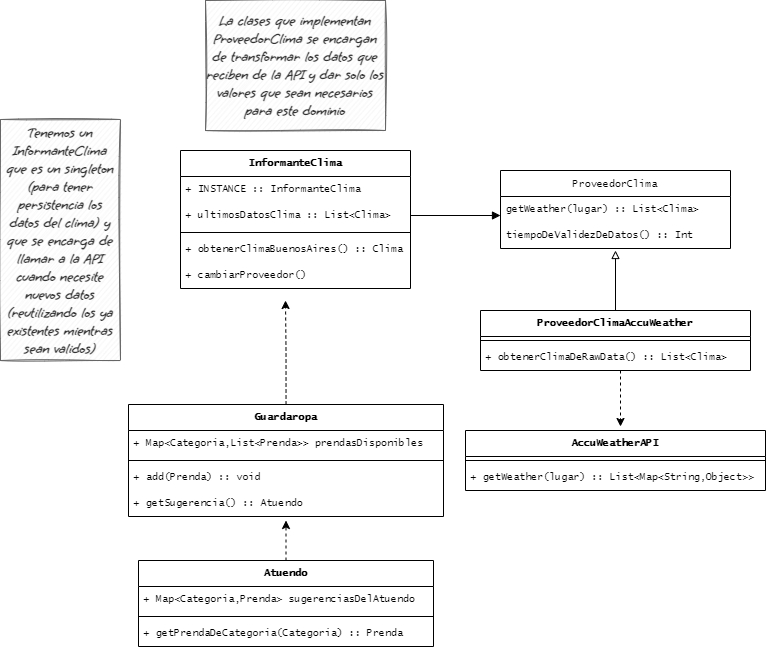

The diagram above was exported from draw.io. Its source (the exported page's mxGraphModel, read from the mxfile embedded in the PNG):
<mxGraphModel dx="788" dy="567" grid="1" gridSize="10" guides="1" tooltips="1" connect="1" arrows="1" fold="1" page="1" pageScale="1" pageWidth="827" pageHeight="1169" math="0" shadow="0">
  <root>
    <mxCell id="WIyWlLk6GJQsqaUBKTNV-0" />
    <mxCell id="WIyWlLk6GJQsqaUBKTNV-1" parent="WIyWlLk6GJQsqaUBKTNV-0" />
    <mxCell id="GW1roDpCOFexB2HwAXbh-0" value="InformanteClima" style="swimlane;fontStyle=1;align=center;verticalAlign=top;childLayout=stackLayout;horizontal=1;startSize=26;horizontalStack=0;resizeParent=1;resizeParentMax=0;resizeLast=0;collapsible=1;marginBottom=0;fontFamily=Lucida Console;fontSize=10;" parent="WIyWlLk6GJQsqaUBKTNV-1" vertex="1">
      <mxGeometry x="220" y="230" width="230" height="138" as="geometry" />
    </mxCell>
    <mxCell id="GW1roDpCOFexB2HwAXbh-1" value="+ INSTANCE :: InformanteClima" style="text;strokeColor=none;fillColor=none;align=left;verticalAlign=top;spacingLeft=4;spacingRight=4;overflow=hidden;rotatable=0;points=[[0,0.5],[1,0.5]];portConstraint=eastwest;fontFamily=Lucida Console;fontSize=10;" parent="GW1roDpCOFexB2HwAXbh-0" vertex="1">
      <mxGeometry y="26" width="230" height="26" as="geometry" />
    </mxCell>
    <mxCell id="GW1roDpCOFexB2HwAXbh-6" value="+ ultimosDatosClima :: List&lt;Clima&gt; " style="text;strokeColor=none;fillColor=none;align=left;verticalAlign=top;spacingLeft=4;spacingRight=4;overflow=hidden;rotatable=0;points=[[0,0.5],[1,0.5]];portConstraint=eastwest;fontFamily=Lucida Console;fontSize=10;" parent="GW1roDpCOFexB2HwAXbh-0" vertex="1">
      <mxGeometry y="52" width="230" height="26" as="geometry" />
    </mxCell>
    <mxCell id="GW1roDpCOFexB2HwAXbh-2" value="" style="line;strokeWidth=1;fillColor=none;align=left;verticalAlign=middle;spacingTop=-1;spacingLeft=3;spacingRight=3;rotatable=0;labelPosition=right;points=[];portConstraint=eastwest;fontFamily=Lucida Console;fontSize=10;" parent="GW1roDpCOFexB2HwAXbh-0" vertex="1">
      <mxGeometry y="78" width="230" height="8" as="geometry" />
    </mxCell>
    <mxCell id="GW1roDpCOFexB2HwAXbh-3" value="+ obtenerClimaBuenosAires() :: Clima" style="text;strokeColor=none;fillColor=none;align=left;verticalAlign=top;spacingLeft=4;spacingRight=4;overflow=hidden;rotatable=0;points=[[0,0.5],[1,0.5]];portConstraint=eastwest;fontFamily=Lucida Console;fontSize=10;" parent="GW1roDpCOFexB2HwAXbh-0" vertex="1">
      <mxGeometry y="86" width="230" height="26" as="geometry" />
    </mxCell>
    <mxCell id="GW1roDpCOFexB2HwAXbh-8" value="+ cambiarProveedor()" style="text;strokeColor=none;fillColor=none;align=left;verticalAlign=top;spacingLeft=4;spacingRight=4;overflow=hidden;rotatable=0;points=[[0,0.5],[1,0.5]];portConstraint=eastwest;fontFamily=Lucida Console;fontSize=10;" parent="GW1roDpCOFexB2HwAXbh-0" vertex="1">
      <mxGeometry y="112" width="230" height="26" as="geometry" />
    </mxCell>
    <mxCell id="GW1roDpCOFexB2HwAXbh-9" value="Tenemos un InformanteClima que es un singleton (para tener persistencia los datos del clima) y que se encarga de llamar a la API cuando necesite nuevos datos (reutilizando los ya existentes mientras sean validos)" style="rounded=0;whiteSpace=wrap;html=1;sketch=1;fillColor=#f5f5f5;fontColor=#333333;strokeColor=#666666;fontFamily=Grape Nuts;fontSource=https%3A%2F%2Ffonts.googleapis.com%2Fcss%3Ffamily%3DGrape%2BNuts;fontStyle=1;fontSize=15;" parent="WIyWlLk6GJQsqaUBKTNV-1" vertex="1">
      <mxGeometry x="40" y="199" width="120" height="241" as="geometry" />
    </mxCell>
    <mxCell id="GW1roDpCOFexB2HwAXbh-10" style="edgeStyle=orthogonalEdgeStyle;rounded=0;orthogonalLoop=1;jettySize=auto;html=1;fontFamily=Lucida Console;fontSize=10;endArrow=block;endFill=1;" parent="WIyWlLk6GJQsqaUBKTNV-1" source="GW1roDpCOFexB2HwAXbh-6" edge="1">
      <mxGeometry relative="1" as="geometry">
        <mxPoint x="540" y="295" as="targetPoint" />
      </mxGeometry>
    </mxCell>
    <mxCell id="GW1roDpCOFexB2HwAXbh-11" value="ProveedorClima" style="swimlane;fontStyle=0;childLayout=stackLayout;horizontal=1;startSize=26;fillColor=none;horizontalStack=0;resizeParent=1;resizeParentMax=0;resizeLast=0;collapsible=1;marginBottom=0;sketch=0;fontFamily=Lucida Console;fontSize=10;" parent="WIyWlLk6GJQsqaUBKTNV-1" vertex="1">
      <mxGeometry x="540" y="250" width="230" height="78" as="geometry" />
    </mxCell>
    <mxCell id="GW1roDpCOFexB2HwAXbh-12" value="getWeather(lugar) :: List&lt;Clima&gt;" style="text;strokeColor=none;fillColor=none;align=left;verticalAlign=top;spacingLeft=4;spacingRight=4;overflow=hidden;rotatable=0;points=[[0,0.5],[1,0.5]];portConstraint=eastwest;sketch=1;fontFamily=Lucida Console;fontSize=10;" parent="GW1roDpCOFexB2HwAXbh-11" vertex="1">
      <mxGeometry y="26" width="230" height="26" as="geometry" />
    </mxCell>
    <mxCell id="GW1roDpCOFexB2HwAXbh-13" value="tiempoDeValidezDeDatos() :: Int" style="text;strokeColor=none;fillColor=none;align=left;verticalAlign=top;spacingLeft=4;spacingRight=4;overflow=hidden;rotatable=0;points=[[0,0.5],[1,0.5]];portConstraint=eastwest;sketch=1;fontFamily=Lucida Console;fontSize=10;" parent="GW1roDpCOFexB2HwAXbh-11" vertex="1">
      <mxGeometry y="52" width="230" height="26" as="geometry" />
    </mxCell>
    <mxCell id="GW1roDpCOFexB2HwAXbh-23" style="edgeStyle=orthogonalEdgeStyle;rounded=0;orthogonalLoop=1;jettySize=auto;html=1;fontFamily=Lucida Console;fontSize=10;endArrow=block;endFill=0;" parent="WIyWlLk6GJQsqaUBKTNV-1" source="GW1roDpCOFexB2HwAXbh-15" edge="1">
      <mxGeometry relative="1" as="geometry">
        <mxPoint x="655" y="330" as="targetPoint" />
      </mxGeometry>
    </mxCell>
    <mxCell id="GW1roDpCOFexB2HwAXbh-15" value="ProveedorClimaAccuWeather" style="swimlane;fontStyle=1;align=center;verticalAlign=top;childLayout=stackLayout;horizontal=1;startSize=26;horizontalStack=0;resizeParent=1;resizeParentMax=0;resizeLast=0;collapsible=1;marginBottom=0;fontFamily=Lucida Console;fontSize=10;" parent="WIyWlLk6GJQsqaUBKTNV-1" vertex="1">
      <mxGeometry x="520" y="390" width="270" height="60" as="geometry" />
    </mxCell>
    <mxCell id="GW1roDpCOFexB2HwAXbh-18" value="" style="line;strokeWidth=1;fillColor=none;align=left;verticalAlign=middle;spacingTop=-1;spacingLeft=3;spacingRight=3;rotatable=0;labelPosition=right;points=[];portConstraint=eastwest;fontFamily=Lucida Console;fontSize=10;" parent="GW1roDpCOFexB2HwAXbh-15" vertex="1">
      <mxGeometry y="26" width="270" height="8" as="geometry" />
    </mxCell>
    <mxCell id="GW1roDpCOFexB2HwAXbh-19" value="+ obtenerClimaDeRawData() :: List&lt;Clima&gt;" style="text;strokeColor=none;fillColor=none;align=left;verticalAlign=top;spacingLeft=4;spacingRight=4;overflow=hidden;rotatable=0;points=[[0,0.5],[1,0.5]];portConstraint=eastwest;fontFamily=Lucida Console;fontSize=10;" parent="GW1roDpCOFexB2HwAXbh-15" vertex="1">
      <mxGeometry y="34" width="270" height="26" as="geometry" />
    </mxCell>
    <mxCell id="GW1roDpCOFexB2HwAXbh-24" style="edgeStyle=orthogonalEdgeStyle;rounded=0;orthogonalLoop=1;jettySize=auto;html=1;fontFamily=Lucida Console;fontSize=10;endArrow=classic;endFill=1;dashed=1;" parent="WIyWlLk6GJQsqaUBKTNV-1" edge="1">
      <mxGeometry relative="1" as="geometry">
        <mxPoint x="660" y="506" as="targetPoint" />
        <mxPoint x="660" y="450" as="sourcePoint" />
      </mxGeometry>
    </mxCell>
    <mxCell id="GW1roDpCOFexB2HwAXbh-25" value="AccuWeatherAPI" style="swimlane;fontStyle=1;align=center;verticalAlign=top;childLayout=stackLayout;horizontal=1;startSize=26;horizontalStack=0;resizeParent=1;resizeParentMax=0;resizeLast=0;collapsible=1;marginBottom=0;fontFamily=Lucida Console;fontSize=10;" parent="WIyWlLk6GJQsqaUBKTNV-1" vertex="1">
      <mxGeometry x="505" y="510" width="300" height="60" as="geometry" />
    </mxCell>
    <mxCell id="GW1roDpCOFexB2HwAXbh-26" value="" style="line;strokeWidth=1;fillColor=none;align=left;verticalAlign=middle;spacingTop=-1;spacingLeft=3;spacingRight=3;rotatable=0;labelPosition=right;points=[];portConstraint=eastwest;fontFamily=Lucida Console;fontSize=10;" parent="GW1roDpCOFexB2HwAXbh-25" vertex="1">
      <mxGeometry y="26" width="300" height="8" as="geometry" />
    </mxCell>
    <mxCell id="GW1roDpCOFexB2HwAXbh-27" value="+ getWeather(lugar) :: List&lt;Map&lt;String,Object&gt;&gt;" style="text;strokeColor=none;fillColor=none;align=left;verticalAlign=top;spacingLeft=4;spacingRight=4;overflow=hidden;rotatable=0;points=[[0,0.5],[1,0.5]];portConstraint=eastwest;fontFamily=Lucida Console;fontSize=10;" parent="GW1roDpCOFexB2HwAXbh-25" vertex="1">
      <mxGeometry y="34" width="300" height="26" as="geometry" />
    </mxCell>
    <mxCell id="GW1roDpCOFexB2HwAXbh-29" value="La clases que implementan ProveedorClima se encargan de transformar los datos que reciben de la API y dar solo los valores que sean necesarios para este dominio" style="rounded=0;whiteSpace=wrap;html=1;sketch=1;fillColor=#f5f5f5;fontColor=#333333;strokeColor=#666666;fontFamily=Grape Nuts;fontSource=https%3A%2F%2Ffonts.googleapis.com%2Fcss%3Ffamily%3DGrape%2BNuts;fontStyle=1;fontSize=15;" parent="WIyWlLk6GJQsqaUBKTNV-1" vertex="1">
      <mxGeometry x="245" y="80" width="180" height="130" as="geometry" />
    </mxCell>
    <mxCell id="PIWSOD-6xgGu_2qVL2CL-4" style="edgeStyle=orthogonalEdgeStyle;rounded=0;orthogonalLoop=1;jettySize=auto;html=1;dashed=1;fontFamily=Lucida Console;fontSize=10;" edge="1" parent="WIyWlLk6GJQsqaUBKTNV-1" source="PIWSOD-6xgGu_2qVL2CL-0">
      <mxGeometry relative="1" as="geometry">
        <mxPoint x="325" y="380" as="targetPoint" />
      </mxGeometry>
    </mxCell>
    <mxCell id="PIWSOD-6xgGu_2qVL2CL-0" value="Guardaropa" style="swimlane;fontStyle=1;align=center;verticalAlign=top;childLayout=stackLayout;horizontal=1;startSize=26;horizontalStack=0;resizeParent=1;resizeParentMax=0;resizeLast=0;collapsible=1;marginBottom=0;fontFamily=Lucida Console;fontSize=10;" vertex="1" parent="WIyWlLk6GJQsqaUBKTNV-1">
      <mxGeometry x="168" y="484" width="315" height="112" as="geometry" />
    </mxCell>
    <mxCell id="PIWSOD-6xgGu_2qVL2CL-1" value="+ Map&lt;Categoria,List&lt;Prenda&gt;&gt; prendasDisponibles" style="text;strokeColor=none;fillColor=none;align=left;verticalAlign=top;spacingLeft=4;spacingRight=4;overflow=hidden;rotatable=0;points=[[0,0.5],[1,0.5]];portConstraint=eastwest;fontFamily=Lucida Console;fontSize=10;" vertex="1" parent="PIWSOD-6xgGu_2qVL2CL-0">
      <mxGeometry y="26" width="315" height="26" as="geometry" />
    </mxCell>
    <mxCell id="PIWSOD-6xgGu_2qVL2CL-2" value="" style="line;strokeWidth=1;fillColor=none;align=left;verticalAlign=middle;spacingTop=-1;spacingLeft=3;spacingRight=3;rotatable=0;labelPosition=right;points=[];portConstraint=eastwest;fontFamily=Lucida Console;fontSize=10;" vertex="1" parent="PIWSOD-6xgGu_2qVL2CL-0">
      <mxGeometry y="52" width="315" height="8" as="geometry" />
    </mxCell>
    <mxCell id="PIWSOD-6xgGu_2qVL2CL-3" value="+ add(Prenda) :: void" style="text;strokeColor=none;fillColor=none;align=left;verticalAlign=top;spacingLeft=4;spacingRight=4;overflow=hidden;rotatable=0;points=[[0,0.5],[1,0.5]];portConstraint=eastwest;fontFamily=Lucida Console;fontSize=10;" vertex="1" parent="PIWSOD-6xgGu_2qVL2CL-0">
      <mxGeometry y="60" width="315" height="26" as="geometry" />
    </mxCell>
    <mxCell id="PIWSOD-6xgGu_2qVL2CL-5" value="+ getSugerencia() :: Atuendo" style="text;strokeColor=none;fillColor=none;align=left;verticalAlign=top;spacingLeft=4;spacingRight=4;overflow=hidden;rotatable=0;points=[[0,0.5],[1,0.5]];portConstraint=eastwest;fontFamily=Lucida Console;fontSize=10;" vertex="1" parent="PIWSOD-6xgGu_2qVL2CL-0">
      <mxGeometry y="86" width="315" height="26" as="geometry" />
    </mxCell>
    <mxCell id="PIWSOD-6xgGu_2qVL2CL-11" style="edgeStyle=orthogonalEdgeStyle;rounded=0;orthogonalLoop=1;jettySize=auto;html=1;dashed=1;fontFamily=Lucida Console;fontSize=10;" edge="1" parent="WIyWlLk6GJQsqaUBKTNV-1" source="PIWSOD-6xgGu_2qVL2CL-6">
      <mxGeometry relative="1" as="geometry">
        <mxPoint x="325.4999999999999" y="599.9999999999999" as="targetPoint" />
      </mxGeometry>
    </mxCell>
    <mxCell id="PIWSOD-6xgGu_2qVL2CL-6" value="Atuendo" style="swimlane;fontStyle=1;align=center;verticalAlign=top;childLayout=stackLayout;horizontal=1;startSize=26;horizontalStack=0;resizeParent=1;resizeParentMax=0;resizeLast=0;collapsible=1;marginBottom=0;fontFamily=Lucida Console;fontSize=10;" vertex="1" parent="WIyWlLk6GJQsqaUBKTNV-1">
      <mxGeometry x="178" y="640" width="295" height="86" as="geometry" />
    </mxCell>
    <mxCell id="PIWSOD-6xgGu_2qVL2CL-7" value="+ Map&lt;Categoria,Prenda&gt; sugerenciasDelAtuendo" style="text;strokeColor=none;fillColor=none;align=left;verticalAlign=top;spacingLeft=4;spacingRight=4;overflow=hidden;rotatable=0;points=[[0,0.5],[1,0.5]];portConstraint=eastwest;fontFamily=Lucida Console;fontSize=10;" vertex="1" parent="PIWSOD-6xgGu_2qVL2CL-6">
      <mxGeometry y="26" width="295" height="26" as="geometry" />
    </mxCell>
    <mxCell id="PIWSOD-6xgGu_2qVL2CL-8" value="" style="line;strokeWidth=1;fillColor=none;align=left;verticalAlign=middle;spacingTop=-1;spacingLeft=3;spacingRight=3;rotatable=0;labelPosition=right;points=[];portConstraint=eastwest;fontFamily=Lucida Console;fontSize=10;" vertex="1" parent="PIWSOD-6xgGu_2qVL2CL-6">
      <mxGeometry y="52" width="295" height="8" as="geometry" />
    </mxCell>
    <mxCell id="PIWSOD-6xgGu_2qVL2CL-10" value="+ getPrendaDeCategoria(Categoria) :: Prenda" style="text;strokeColor=none;fillColor=none;align=left;verticalAlign=top;spacingLeft=4;spacingRight=4;overflow=hidden;rotatable=0;points=[[0,0.5],[1,0.5]];portConstraint=eastwest;fontFamily=Lucida Console;fontSize=10;" vertex="1" parent="PIWSOD-6xgGu_2qVL2CL-6">
      <mxGeometry y="60" width="295" height="26" as="geometry" />
    </mxCell>
  </root>
</mxGraphModel>